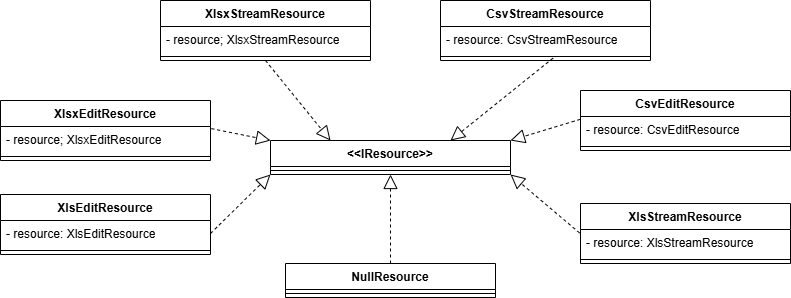

The diagram above was exported from draw.io. Its source (the exported page's mxGraphModel, read from the mxfile embedded in the PNG):
<mxGraphModel dx="1106" dy="660" grid="1" gridSize="10" guides="1" tooltips="1" connect="1" arrows="1" fold="1" page="1" pageScale="1" pageWidth="827" pageHeight="1169" math="0" shadow="0">
  <root>
    <mxCell id="0" />
    <mxCell id="1" parent="0" />
    <mxCell id="6Y0QYobH5kHMesCVtjXl-30" parent="1" style="swimlane;fontStyle=1;align=center;verticalAlign=top;childLayout=stackLayout;horizontal=1;startSize=26;horizontalStack=0;resizeParent=1;resizeParentMax=0;resizeLast=0;collapsible=1;marginBottom=0;whiteSpace=wrap;html=1;" value="&amp;lt;&amp;lt;IResource&amp;gt;&amp;gt;" vertex="1">
      <mxGeometry height="34" width="240" x="640" y="470" as="geometry" />
    </mxCell>
    <mxCell id="6Y0QYobH5kHMesCVtjXl-31" parent="6Y0QYobH5kHMesCVtjXl-30" style="line;strokeWidth=1;fillColor=none;align=left;verticalAlign=middle;spacingTop=-1;spacingLeft=3;spacingRight=3;rotatable=0;labelPosition=right;points=[];portConstraint=eastwest;strokeColor=inherit;" value="" vertex="1">
      <mxGeometry height="8" width="240" y="26" as="geometry" />
    </mxCell>
    <mxCell id="6Y0QYobH5kHMesCVtjXl-45" parent="1" style="swimlane;fontStyle=1;align=center;verticalAlign=top;childLayout=stackLayout;horizontal=1;startSize=26;horizontalStack=0;resizeParent=1;resizeParentMax=0;resizeLast=0;collapsible=1;marginBottom=0;whiteSpace=wrap;html=1;" value="XlsxStreamResource" vertex="1">
      <mxGeometry height="60" width="210" x="530" y="330" as="geometry" />
    </mxCell>
    <mxCell id="6Y0QYobH5kHMesCVtjXl-46" parent="6Y0QYobH5kHMesCVtjXl-45" style="text;strokeColor=none;fillColor=none;align=left;verticalAlign=top;spacingLeft=4;spacingRight=4;overflow=hidden;rotatable=0;points=[[0,0.5],[1,0.5]];portConstraint=eastwest;whiteSpace=wrap;html=1;" value="- resource; XlsxStreamResource" vertex="1">
      <mxGeometry height="26" width="210" y="26" as="geometry" />
    </mxCell>
    <mxCell id="6Y0QYobH5kHMesCVtjXl-47" parent="6Y0QYobH5kHMesCVtjXl-45" style="line;strokeWidth=1;fillColor=none;align=left;verticalAlign=middle;spacingTop=-1;spacingLeft=3;spacingRight=3;rotatable=0;labelPosition=right;points=[];portConstraint=eastwest;strokeColor=inherit;" value="" vertex="1">
      <mxGeometry height="8" width="210" y="52" as="geometry" />
    </mxCell>
    <mxCell id="6Y0QYobH5kHMesCVtjXl-48" parent="1" style="swimlane;fontStyle=1;align=center;verticalAlign=top;childLayout=stackLayout;horizontal=1;startSize=26;horizontalStack=0;resizeParent=1;resizeParentMax=0;resizeLast=0;collapsible=1;marginBottom=0;whiteSpace=wrap;html=1;" value="XlsxEditResource" vertex="1">
      <mxGeometry height="60" width="210" x="370" y="430" as="geometry" />
    </mxCell>
    <mxCell id="6Y0QYobH5kHMesCVtjXl-49" parent="6Y0QYobH5kHMesCVtjXl-48" style="text;strokeColor=none;fillColor=none;align=left;verticalAlign=top;spacingLeft=4;spacingRight=4;overflow=hidden;rotatable=0;points=[[0,0.5],[1,0.5]];portConstraint=eastwest;whiteSpace=wrap;html=1;" value="- resource; XlsxEditResource" vertex="1">
      <mxGeometry height="26" width="210" y="26" as="geometry" />
    </mxCell>
    <mxCell id="6Y0QYobH5kHMesCVtjXl-50" parent="6Y0QYobH5kHMesCVtjXl-48" style="line;strokeWidth=1;fillColor=none;align=left;verticalAlign=middle;spacingTop=-1;spacingLeft=3;spacingRight=3;rotatable=0;labelPosition=right;points=[];portConstraint=eastwest;strokeColor=inherit;" value="" vertex="1">
      <mxGeometry height="8" width="210" y="52" as="geometry" />
    </mxCell>
    <mxCell id="6Y0QYobH5kHMesCVtjXl-51" parent="1" style="swimlane;fontStyle=1;align=center;verticalAlign=top;childLayout=stackLayout;horizontal=1;startSize=26;horizontalStack=0;resizeParent=1;resizeParentMax=0;resizeLast=0;collapsible=1;marginBottom=0;whiteSpace=wrap;html=1;" value="XlsEditResource" vertex="1">
      <mxGeometry height="60" width="210" x="370" y="524" as="geometry" />
    </mxCell>
    <mxCell id="6Y0QYobH5kHMesCVtjXl-52" parent="6Y0QYobH5kHMesCVtjXl-51" style="text;strokeColor=none;fillColor=none;align=left;verticalAlign=top;spacingLeft=4;spacingRight=4;overflow=hidden;rotatable=0;points=[[0,0.5],[1,0.5]];portConstraint=eastwest;whiteSpace=wrap;html=1;" value="- resource: XlsEditResource" vertex="1">
      <mxGeometry height="26" width="210" y="26" as="geometry" />
    </mxCell>
    <mxCell id="6Y0QYobH5kHMesCVtjXl-53" parent="6Y0QYobH5kHMesCVtjXl-51" style="line;strokeWidth=1;fillColor=none;align=left;verticalAlign=middle;spacingTop=-1;spacingLeft=3;spacingRight=3;rotatable=0;labelPosition=right;points=[];portConstraint=eastwest;strokeColor=inherit;" value="" vertex="1">
      <mxGeometry height="8" width="210" y="52" as="geometry" />
    </mxCell>
    <mxCell id="6Y0QYobH5kHMesCVtjXl-54" parent="1" style="swimlane;fontStyle=1;align=center;verticalAlign=top;childLayout=stackLayout;horizontal=1;startSize=26;horizontalStack=0;resizeParent=1;resizeParentMax=0;resizeLast=0;collapsible=1;marginBottom=0;whiteSpace=wrap;html=1;" value="CsvStreamResource" vertex="1">
      <mxGeometry height="60" width="210" x="810" y="330" as="geometry" />
    </mxCell>
    <mxCell id="6Y0QYobH5kHMesCVtjXl-55" parent="6Y0QYobH5kHMesCVtjXl-54" style="text;strokeColor=none;fillColor=none;align=left;verticalAlign=top;spacingLeft=4;spacingRight=4;overflow=hidden;rotatable=0;points=[[0,0.5],[1,0.5]];portConstraint=eastwest;whiteSpace=wrap;html=1;" value="- resource: CsvStreamResource" vertex="1">
      <mxGeometry height="26" width="210" y="26" as="geometry" />
    </mxCell>
    <mxCell id="6Y0QYobH5kHMesCVtjXl-56" parent="6Y0QYobH5kHMesCVtjXl-54" style="line;strokeWidth=1;fillColor=none;align=left;verticalAlign=middle;spacingTop=-1;spacingLeft=3;spacingRight=3;rotatable=0;labelPosition=right;points=[];portConstraint=eastwest;strokeColor=inherit;" value="" vertex="1">
      <mxGeometry height="8" width="210" y="52" as="geometry" />
    </mxCell>
    <mxCell id="6Y0QYobH5kHMesCVtjXl-57" parent="1" style="swimlane;fontStyle=1;align=center;verticalAlign=top;childLayout=stackLayout;horizontal=1;startSize=26;horizontalStack=0;resizeParent=1;resizeParentMax=0;resizeLast=0;collapsible=1;marginBottom=0;whiteSpace=wrap;html=1;" value="CsvEditResource" vertex="1">
      <mxGeometry height="60" width="210" x="950" y="420" as="geometry" />
    </mxCell>
    <mxCell id="6Y0QYobH5kHMesCVtjXl-58" parent="6Y0QYobH5kHMesCVtjXl-57" style="text;strokeColor=none;fillColor=none;align=left;verticalAlign=top;spacingLeft=4;spacingRight=4;overflow=hidden;rotatable=0;points=[[0,0.5],[1,0.5]];portConstraint=eastwest;whiteSpace=wrap;html=1;" value="- resource: CsvEditResource" vertex="1">
      <mxGeometry height="26" width="210" y="26" as="geometry" />
    </mxCell>
    <mxCell id="6Y0QYobH5kHMesCVtjXl-59" parent="6Y0QYobH5kHMesCVtjXl-57" style="line;strokeWidth=1;fillColor=none;align=left;verticalAlign=middle;spacingTop=-1;spacingLeft=3;spacingRight=3;rotatable=0;labelPosition=right;points=[];portConstraint=eastwest;strokeColor=inherit;" value="" vertex="1">
      <mxGeometry height="8" width="210" y="52" as="geometry" />
    </mxCell>
    <mxCell id="6Y0QYobH5kHMesCVtjXl-60" parent="1" style="swimlane;fontStyle=1;align=center;verticalAlign=top;childLayout=stackLayout;horizontal=1;startSize=26;horizontalStack=0;resizeParent=1;resizeParentMax=0;resizeLast=0;collapsible=1;marginBottom=0;whiteSpace=wrap;html=1;" value="XlsStreamResource" vertex="1">
      <mxGeometry height="60" width="210" x="950" y="533" as="geometry" />
    </mxCell>
    <mxCell id="6Y0QYobH5kHMesCVtjXl-61" parent="6Y0QYobH5kHMesCVtjXl-60" style="text;strokeColor=none;fillColor=none;align=left;verticalAlign=top;spacingLeft=4;spacingRight=4;overflow=hidden;rotatable=0;points=[[0,0.5],[1,0.5]];portConstraint=eastwest;whiteSpace=wrap;html=1;" value="- resource: XlsStreamResource" vertex="1">
      <mxGeometry height="26" width="210" y="26" as="geometry" />
    </mxCell>
    <mxCell id="6Y0QYobH5kHMesCVtjXl-62" parent="6Y0QYobH5kHMesCVtjXl-60" style="line;strokeWidth=1;fillColor=none;align=left;verticalAlign=middle;spacingTop=-1;spacingLeft=3;spacingRight=3;rotatable=0;labelPosition=right;points=[];portConstraint=eastwest;strokeColor=inherit;" value="" vertex="1">
      <mxGeometry height="8" width="210" y="52" as="geometry" />
    </mxCell>
    <mxCell id="6Y0QYobH5kHMesCVtjXl-63" parent="1" style="swimlane;fontStyle=1;align=center;verticalAlign=top;childLayout=stackLayout;horizontal=1;startSize=26;horizontalStack=0;resizeParent=1;resizeParentMax=0;resizeLast=0;collapsible=1;marginBottom=0;whiteSpace=wrap;html=1;" value="NullResource" vertex="1">
      <mxGeometry height="34" width="210" x="655" y="593" as="geometry" />
    </mxCell>
    <mxCell id="6Y0QYobH5kHMesCVtjXl-64" parent="6Y0QYobH5kHMesCVtjXl-63" style="line;strokeWidth=1;fillColor=none;align=left;verticalAlign=middle;spacingTop=-1;spacingLeft=3;spacingRight=3;rotatable=0;labelPosition=right;points=[];portConstraint=eastwest;strokeColor=inherit;" value="" vertex="1">
      <mxGeometry height="8" width="210" y="26" as="geometry" />
    </mxCell>
    <mxCell id="6Y0QYobH5kHMesCVtjXl-65" edge="1" parent="1" source="6Y0QYobH5kHMesCVtjXl-45" style="endArrow=block;dashed=1;endFill=0;endSize=12;html=1;rounded=0;exitX=0.5;exitY=1;exitDx=0;exitDy=0;entryX=0.25;entryY=0;entryDx=0;entryDy=0;" target="6Y0QYobH5kHMesCVtjXl-30" value="">
      <mxGeometry relative="1" width="160" as="geometry">
        <mxPoint x="490" y="440" as="sourcePoint" />
        <mxPoint x="631" y="422" as="targetPoint" />
      </mxGeometry>
    </mxCell>
    <mxCell id="6Y0QYobH5kHMesCVtjXl-66" edge="1" parent="1" source="6Y0QYobH5kHMesCVtjXl-49" style="endArrow=block;dashed=1;endFill=0;endSize=12;html=1;rounded=0;exitX=1.004;exitY=0.082;exitDx=0;exitDy=0;exitPerimeter=0;entryX=0;entryY=0;entryDx=0;entryDy=0;" target="6Y0QYobH5kHMesCVtjXl-30" value="">
      <mxGeometry relative="1" width="160" as="geometry">
        <mxPoint x="490" y="430" as="sourcePoint" />
        <mxPoint x="630" y="310" as="targetPoint" />
      </mxGeometry>
    </mxCell>
    <mxCell id="6Y0QYobH5kHMesCVtjXl-67" edge="1" parent="1" source="6Y0QYobH5kHMesCVtjXl-52" style="endArrow=block;dashed=1;endFill=0;endSize=12;html=1;rounded=0;entryX=0;entryY=1;entryDx=0;entryDy=0;exitX=1;exitY=0.5;exitDx=0;exitDy=0;" target="6Y0QYobH5kHMesCVtjXl-30" value="">
      <mxGeometry relative="1" width="160" as="geometry">
        <mxPoint x="589" y="608" as="sourcePoint" />
        <mxPoint x="630" y="609" as="targetPoint" />
      </mxGeometry>
    </mxCell>
    <mxCell id="6Y0QYobH5kHMesCVtjXl-68" edge="1" parent="1" source="6Y0QYobH5kHMesCVtjXl-63" style="endArrow=block;dashed=1;endFill=0;endSize=12;html=1;rounded=0;exitX=0.5;exitY=0;exitDx=0;exitDy=0;entryX=0.5;entryY=1;entryDx=0;entryDy=0;" target="6Y0QYobH5kHMesCVtjXl-30" value="">
      <mxGeometry relative="1" width="160" as="geometry">
        <mxPoint x="490" y="500" as="sourcePoint" />
        <mxPoint x="797.6199999999999" y="295.0200000000001" as="targetPoint" />
      </mxGeometry>
    </mxCell>
    <mxCell id="6Y0QYobH5kHMesCVtjXl-69" edge="1" parent="1" source="6Y0QYobH5kHMesCVtjXl-61" style="endArrow=block;dashed=1;endFill=0;endSize=12;html=1;rounded=0;exitX=-0.004;exitY=0.135;exitDx=0;exitDy=0;exitPerimeter=0;entryX=1;entryY=1;entryDx=0;entryDy=0;" target="6Y0QYobH5kHMesCVtjXl-30" value="">
      <mxGeometry relative="1" width="160" as="geometry">
        <mxPoint x="490" y="500" as="sourcePoint" />
        <mxPoint x="970" y="279" as="targetPoint" />
      </mxGeometry>
    </mxCell>
    <mxCell id="6Y0QYobH5kHMesCVtjXl-70" edge="1" parent="1" source="6Y0QYobH5kHMesCVtjXl-58" style="endArrow=block;dashed=1;endFill=0;endSize=12;html=1;rounded=0;exitX=-0.001;exitY=0.109;exitDx=0;exitDy=0;exitPerimeter=0;entryX=1;entryY=0;entryDx=0;entryDy=0;" target="6Y0QYobH5kHMesCVtjXl-30" value="">
      <mxGeometry relative="1" width="160" as="geometry">
        <mxPoint x="490" y="500" as="sourcePoint" />
        <mxPoint x="970" y="268.14" as="targetPoint" />
      </mxGeometry>
    </mxCell>
    <mxCell id="6Y0QYobH5kHMesCVtjXl-71" edge="1" parent="1" source="6Y0QYobH5kHMesCVtjXl-56" style="endArrow=block;dashed=1;endFill=0;endSize=12;html=1;rounded=0;exitX=0.536;exitY=0.702;exitDx=0;exitDy=0;exitPerimeter=0;entryX=0.75;entryY=0;entryDx=0;entryDy=0;" target="6Y0QYobH5kHMesCVtjXl-30" value="">
      <mxGeometry relative="1" width="160" as="geometry">
        <mxPoint x="490" y="500" as="sourcePoint" />
        <mxPoint x="972.0399999999995" y="272.61" as="targetPoint" />
      </mxGeometry>
    </mxCell>
  </root>
</mxGraphModel>